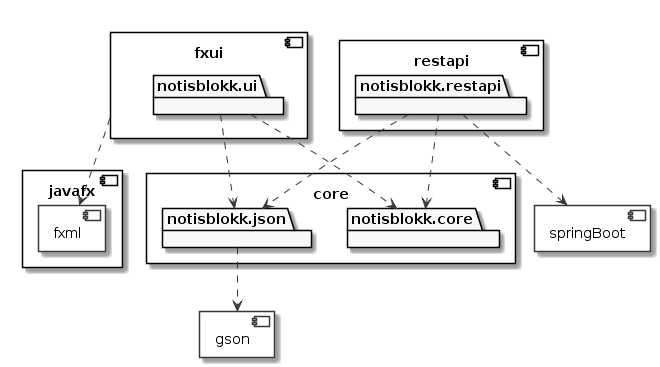

The diagram above was rendered by PlantUML. Its source (embedded in the PNG):
@startuml
skinparam monochrome true

component core {
	package notisblokk.core
	package notisblokk.json
}

component gson {
}

notisblokk.json ..> gson

component fxui {
	package notisblokk.ui
}

notisblokk.ui ..> notisblokk.core
notisblokk.ui ..> notisblokk.json

component javafx {
	component fxml {
	}
}

fxui ..> fxml

component restapi {
	package notisblokk.restapi
}

component springBoot {
}

notisblokk.restapi ..> springBoot

notisblokk.restapi ..> notisblokk.core
notisblokk.restapi ..> notisblokk.json
@enduml